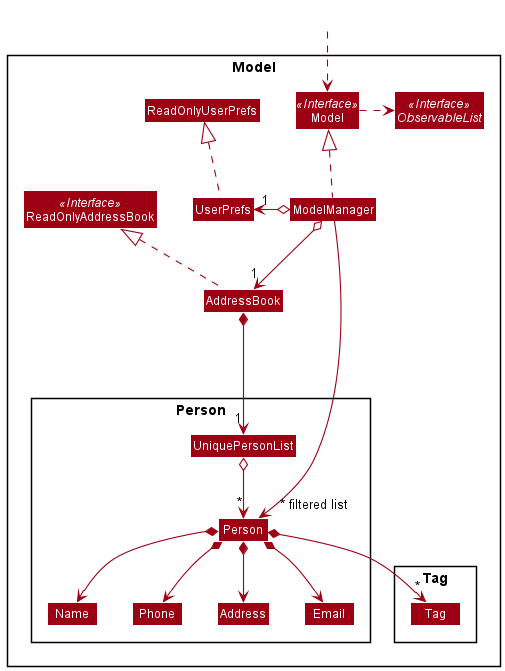

The diagram above was rendered by PlantUML. Its source (embedded in the PNG):
@startuml
!include style.puml
skinparam arrowThickness 1.1
skinparam arrowColor MODEL_COLOR
skinparam classBackgroundColor MODEL_COLOR

Package Model <<Rectangle>>{
Interface ReadOnlyAddressBook <<Interface>>
Interface Model <<Interface>>
Interface ObservableList <<Interface>>
Class AddressBook
Class ReadOnlyAddressBook
Class Model
Class ModelManager
Class UserPrefs
Class ReadOnlyUserPrefs

Package Person {
Class Person
Class Address
Class Email
Class Name
Class Phone
Class UniquePersonList
}

Package Tag {
Class Tag
}
}

Class HiddenOutside #FFFFFF
HiddenOutside ..> Model

AddressBook .up.|> ReadOnlyAddressBook

ModelManager .up.|> Model
Model .right.> ObservableList
ModelManager o--> "1" AddressBook
ModelManager o-left-> "1" UserPrefs
UserPrefs .up.|> ReadOnlyUserPrefs

AddressBook *--> "1" UniquePersonList
UniquePersonList o--> "*" Person
Person *--> Name
Person *--> Phone
Person *--> Email
Person *--> Address
Person *--> "*" Tag

Name -[hidden]right-> Phone
Phone -[hidden]right-> Address
Address -[hidden]right-> Email

ModelManager ----->" ~* filtered list" Person
@enduml